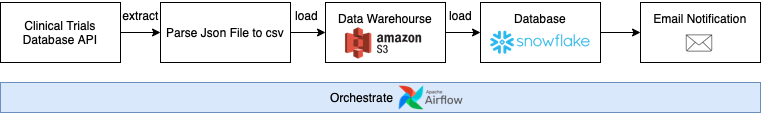

The diagram above was exported from draw.io. Its source (the exported page's mxGraphModel, read from the mxfile embedded in the PNG):
<mxGraphModel dx="838" dy="532" grid="1" gridSize="10" guides="1" tooltips="1" connect="1" arrows="1" fold="1" page="1" pageScale="1" pageWidth="1100" pageHeight="1700" math="0" shadow="0">
  <root>
    <mxCell id="0" />
    <mxCell id="1" parent="0" />
    <mxCell id="-eGCVvBOHPRFx5S86ph--17" value="" style="edgeStyle=orthogonalEdgeStyle;rounded=0;orthogonalLoop=1;jettySize=auto;html=1;entryX=0;entryY=0.5;entryDx=0;entryDy=0;" edge="1" parent="1" source="-eGCVvBOHPRFx5S86ph--1" target="-eGCVvBOHPRFx5S86ph--2">
      <mxGeometry relative="1" as="geometry">
        <mxPoint x="100" y="80" as="targetPoint" />
      </mxGeometry>
    </mxCell>
    <mxCell id="-eGCVvBOHPRFx5S86ph--1" value="Clinical Trials Database API" style="rounded=0;whiteSpace=wrap;html=1;" vertex="1" parent="1">
      <mxGeometry x="40" y="160" width="120" height="60" as="geometry" />
    </mxCell>
    <mxCell id="-eGCVvBOHPRFx5S86ph--22" value="" style="edgeStyle=orthogonalEdgeStyle;rounded=0;orthogonalLoop=1;jettySize=auto;html=1;" edge="1" parent="1" source="-eGCVvBOHPRFx5S86ph--2" target="-eGCVvBOHPRFx5S86ph--3">
      <mxGeometry relative="1" as="geometry" />
    </mxCell>
    <mxCell id="-eGCVvBOHPRFx5S86ph--2" value="Parse Json File to csv" style="rounded=0;whiteSpace=wrap;html=1;" vertex="1" parent="1">
      <mxGeometry x="200" y="160" width="130" height="60" as="geometry" />
    </mxCell>
    <mxCell id="-eGCVvBOHPRFx5S86ph--10" value="" style="group" vertex="1" connectable="0" parent="1">
      <mxGeometry x="365" y="160" width="120" height="60" as="geometry" />
    </mxCell>
    <mxCell id="-eGCVvBOHPRFx5S86ph--3" value="Data Warehourse&lt;br&gt;&lt;br&gt;&lt;br&gt;" style="rounded=0;whiteSpace=wrap;html=1;" vertex="1" parent="-eGCVvBOHPRFx5S86ph--10">
      <mxGeometry width="120" height="60" as="geometry" />
    </mxCell>
    <mxCell id="-eGCVvBOHPRFx5S86ph--7" value="" style="shape=image;verticalLabelPosition=bottom;labelBackgroundColor=default;verticalAlign=top;aspect=fixed;imageAspect=0;image=https://www.iri.com/blog/wp-content/uploads/2020/01/amazon-s3.png;" vertex="1" parent="-eGCVvBOHPRFx5S86ph--10">
      <mxGeometry y="21" width="115.99" height="40" as="geometry" />
    </mxCell>
    <mxCell id="-eGCVvBOHPRFx5S86ph--11" value="" style="group" vertex="1" connectable="0" parent="1">
      <mxGeometry x="520" y="160" width="120" height="60" as="geometry" />
    </mxCell>
    <mxCell id="-eGCVvBOHPRFx5S86ph--8" value="Database&lt;br&gt;&lt;br&gt;&lt;br&gt;" style="rounded=0;whiteSpace=wrap;html=1;" vertex="1" parent="-eGCVvBOHPRFx5S86ph--11">
      <mxGeometry width="120" height="60" as="geometry" />
    </mxCell>
    <mxCell id="-eGCVvBOHPRFx5S86ph--9" value="" style="shape=image;verticalLabelPosition=bottom;labelBackgroundColor=default;verticalAlign=top;aspect=fixed;imageAspect=0;image=https://upload.wikimedia.org/wikipedia/commons/thumb/f/ff/Snowflake_Logo.svg/1280px-Snowflake_Logo.svg.png;" vertex="1" parent="-eGCVvBOHPRFx5S86ph--11">
      <mxGeometry x="10" y="28.04000000000002" width="100" height="23.92" as="geometry" />
    </mxCell>
    <mxCell id="-eGCVvBOHPRFx5S86ph--15" value="" style="group" vertex="1" connectable="0" parent="1">
      <mxGeometry x="680" y="160" width="120" height="60" as="geometry" />
    </mxCell>
    <mxCell id="-eGCVvBOHPRFx5S86ph--12" value="Email Notification&lt;br&gt;&lt;br&gt;&lt;br&gt;" style="rounded=0;whiteSpace=wrap;html=1;" vertex="1" parent="-eGCVvBOHPRFx5S86ph--15">
      <mxGeometry width="120" height="60" as="geometry" />
    </mxCell>
    <mxCell id="-eGCVvBOHPRFx5S86ph--14" value="" style="shape=image;verticalLabelPosition=bottom;labelBackgroundColor=default;verticalAlign=top;aspect=fixed;imageAspect=0;image=https://static.vecteezy.com/system/resources/thumbnails/003/701/476/small/envelope-mail-icon-free-vector.jpg;" vertex="1" parent="-eGCVvBOHPRFx5S86ph--15">
      <mxGeometry x="40" y="22" width="38" height="38" as="geometry" />
    </mxCell>
    <mxCell id="-eGCVvBOHPRFx5S86ph--23" value="" style="edgeStyle=orthogonalEdgeStyle;rounded=0;orthogonalLoop=1;jettySize=auto;html=1;" edge="1" parent="1" source="-eGCVvBOHPRFx5S86ph--3" target="-eGCVvBOHPRFx5S86ph--8">
      <mxGeometry relative="1" as="geometry" />
    </mxCell>
    <mxCell id="-eGCVvBOHPRFx5S86ph--25" value="" style="edgeStyle=orthogonalEdgeStyle;rounded=0;orthogonalLoop=1;jettySize=auto;html=1;" edge="1" parent="1" source="-eGCVvBOHPRFx5S86ph--8" target="-eGCVvBOHPRFx5S86ph--12">
      <mxGeometry relative="1" as="geometry" />
    </mxCell>
    <mxCell id="-eGCVvBOHPRFx5S86ph--26" value="extract" style="text;html=1;align=center;verticalAlign=middle;resizable=0;points=[];autosize=1;strokeColor=none;fillColor=none;" vertex="1" parent="1">
      <mxGeometry x="150" y="158" width="60" height="30" as="geometry" />
    </mxCell>
    <mxCell id="-eGCVvBOHPRFx5S86ph--27" value="load" style="text;html=1;align=center;verticalAlign=middle;resizable=0;points=[];autosize=1;strokeColor=none;fillColor=none;" vertex="1" parent="1">
      <mxGeometry x="321" y="158" width="50" height="30" as="geometry" />
    </mxCell>
    <mxCell id="-eGCVvBOHPRFx5S86ph--28" value="load" style="text;html=1;align=center;verticalAlign=middle;resizable=0;points=[];autosize=1;strokeColor=none;fillColor=none;" vertex="1" parent="1">
      <mxGeometry x="475" y="158" width="50" height="30" as="geometry" />
    </mxCell>
    <mxCell id="-eGCVvBOHPRFx5S86ph--34" value="Orchestrate &amp;nbsp; &amp;nbsp; &amp;nbsp; &amp;nbsp; &amp;nbsp;&amp;nbsp;" style="rounded=0;whiteSpace=wrap;html=1;fillColor=#dae8fc;strokeColor=#6c8ebf;" vertex="1" parent="1">
      <mxGeometry x="40" y="240" width="760" height="30" as="geometry" />
    </mxCell>
    <mxCell id="-eGCVvBOHPRFx5S86ph--35" value="" style="shape=image;verticalLabelPosition=bottom;labelBackgroundColor=default;verticalAlign=top;aspect=fixed;imageAspect=0;image=https://upload.wikimedia.org/wikipedia/commons/d/de/AirflowLogo.png;" vertex="1" parent="1">
      <mxGeometry x="438.34999999999997" y="243" width="64.65" height="25" as="geometry" />
    </mxCell>
  </root>
</mxGraphModel>